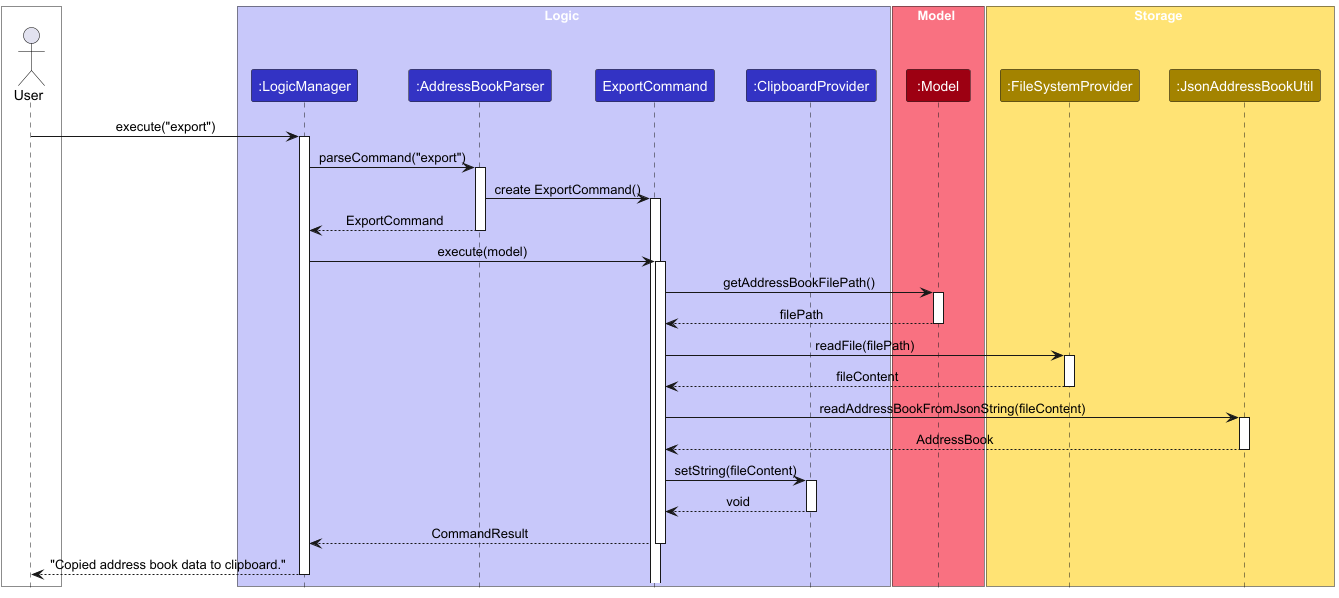

The diagram above was rendered by PlantUML. Its source (embedded in the PNG):
@startuml
!include style.puml
skinparam ArrowFontStyle plain

box External #white
actor User as user
end box

box Logic LOGIC_COLOR_T1
participant ":LogicManager" as logic LOGIC_COLOR
participant ":AddressBookParser" as abp LOGIC_COLOR
participant "ExportCommand" as ec LOGIC_COLOR
participant ":ClipboardProvider" as clipboard LOGIC_COLOR
end box

box Model MODEL_COLOR_T1
participant ":Model" as model MODEL_COLOR
end box

box Storage STORAGE_COLOR_T1
participant ":FileSystemProvider" as fsp STORAGE_COLOR
participant ":JsonAddressBookUtil" as jabu STORAGE_COLOR
end box

user -> logic : execute("export")
activate logic
logic -> abp : parseCommand("export")
activate abp
abp -> ec : create ExportCommand()
activate ec
abp --> logic : ExportCommand
deactivate abp
logic -> ec : execute(model)
activate ec
ec -> model : getAddressBookFilePath()
activate model
model --> ec : filePath
deactivate model
ec -> fsp : readFile(filePath)
activate fsp
fsp --> ec : fileContent
deactivate fsp
ec -> jabu : readAddressBookFromJsonString(fileContent)
activate jabu
jabu --> ec : AddressBook
deactivate jabu
ec -> clipboard : setString(fileContent)
activate clipboard
clipboard --> ec : void
deactivate clipboard
ec --> logic : CommandResult
deactivate ec
logic --> user : "Copied address book data to clipboard."
deactivate logic
@enduml